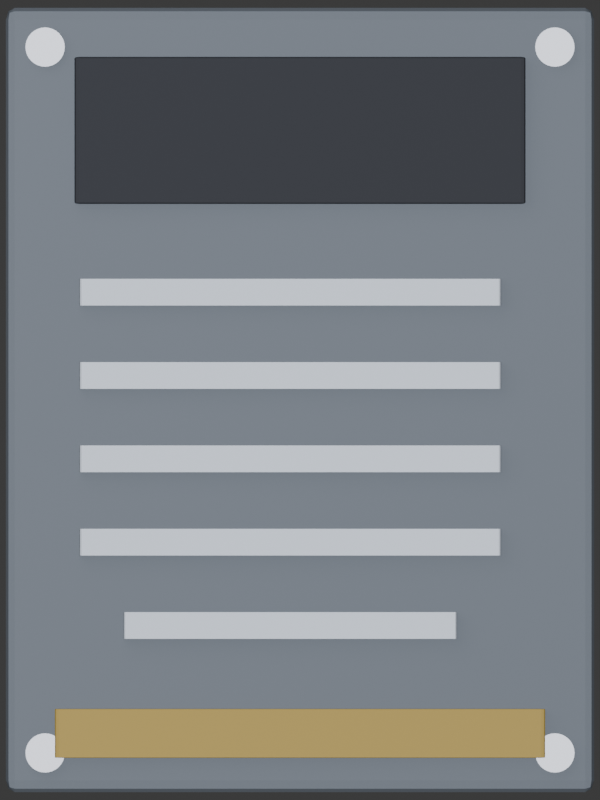 # Source: data_slate.blend  (saved by Blender 5.2.45; exported with 4.5.12 LTS)
import bpy
from mathutils import Matrix  # noqa: F401  (used for matrix-valued properties, if any)

bpy.ops.wm.read_factory_settings(use_empty=True)
scene = bpy.context.scene
scene.name = 'Scene'

# ---- collections
col_collection = bpy.data.collections.new('Collection'); scene.collection.children.link(col_collection)

# ---- materials (node trees are filled in below, after node groups)
mat_slate = bpy.data.materials.new('Slate')
mat_dark = bpy.data.materials.new('Dark')
mat_line = bpy.data.materials.new('Line')
mat_amber = bpy.data.materials.new('Amber')
mat_bolt = bpy.data.materials.new('Bolt')

# ---- material node trees
mat_slate.use_nodes = True; mat_slate.node_tree.nodes.clear()
_N = mat_slate.node_tree.nodes; _L = mat_slate.node_tree.links
n0 = _N.new('ShaderNodeBsdfPrincipled'); n0.name = 'Principled BSDF'; n0.location = (-200, 100)
n0.inputs[0].default_value = (0.13, 0.15, 0.18, 1.0)
n0.inputs[1].default_value = 0.7
n0.inputs[10].default_value = 0.005
n1 = _N.new('ShaderNodeOutputMaterial'); n1.name = 'Material Output'; n1.location = (200, 100)
_L.new(n0.outputs[0], n1.inputs[0])
n1.is_active_output = True
mat_dark.use_nodes = True; mat_dark.node_tree.nodes.clear()
_N = mat_dark.node_tree.nodes; _L = mat_dark.node_tree.links
n0 = _N.new('ShaderNodeBsdfPrincipled'); n0.name = 'Principled BSDF'; n0.location = (-200, 100)
n0.inputs[0].default_value = (0.05, 0.055, 0.07, 1.0)
n0.inputs[1].default_value = 0.5
n0.inputs[2].default_value = 0.6
n0.inputs[10].default_value = 0.005
n1 = _N.new('ShaderNodeOutputMaterial'); n1.name = 'Material Output'; n1.location = (200, 100)
_L.new(n0.outputs[0], n1.inputs[0])
n1.is_active_output = True
mat_line.use_nodes = True; mat_line.node_tree.nodes.clear()
_N = mat_line.node_tree.nodes; _L = mat_line.node_tree.links
n0 = _N.new('ShaderNodeBsdfPrincipled'); n0.name = 'Principled BSDF'; n0.location = (-200, 100)
n0.inputs[0].default_value = (0.3, 0.33, 0.38, 1.0)
n0.inputs[1].default_value = 0.6
n0.inputs[2].default_value = 0.4
n0.inputs[10].default_value = 0.005
n1 = _N.new('ShaderNodeOutputMaterial'); n1.name = 'Material Output'; n1.location = (200, 100)
_L.new(n0.outputs[0], n1.inputs[0])
n1.is_active_output = True
mat_amber.use_nodes = True; mat_amber.node_tree.nodes.clear()
_N = mat_amber.node_tree.nodes; _L = mat_amber.node_tree.links
n0 = _N.new('ShaderNodeBsdfPrincipled'); n0.name = 'Principled BSDF'; n0.location = (-200, 100)
n0.inputs[0].default_value = (0.6, 0.42, 0.08, 1.0)
n0.inputs[1].default_value = 0.2
n0.inputs[10].default_value = 0.005
n1 = _N.new('ShaderNodeOutputMaterial'); n1.name = 'Material Output'; n1.location = (200, 100)
_L.new(n0.outputs[0], n1.inputs[0])
n1.is_active_output = True
mat_bolt.use_nodes = True; mat_bolt.node_tree.nodes.clear()
_N = mat_bolt.node_tree.nodes; _L = mat_bolt.node_tree.links
n0 = _N.new('ShaderNodeBsdfPrincipled'); n0.name = 'Principled BSDF'; n0.location = (-200, 100)
n0.inputs[0].default_value = (0.22, 0.23, 0.26, 1.0)
n0.inputs[1].default_value = 0.9
n0.inputs[2].default_value = 0.35
n0.inputs[10].default_value = 0.005
n1 = _N.new('ShaderNodeOutputMaterial'); n1.name = 'Material Output'; n1.location = (200, 100)
_L.new(n0.outputs[0], n1.inputs[0])
n1.is_active_output = True

# ---- world
world_world = bpy.data.worlds.new('World'); scene.world = world_world
world_world.use_nodes = True; world_world.node_tree.nodes.clear()
_N = world_world.node_tree.nodes; _L = world_world.node_tree.links
n0 = _N.new('ShaderNodeOutputWorld'); n0.name = 'World Output'; n0.location = (200, 100)
n1 = _N.new('ShaderNodeBackground'); n1.name = 'Background'; n1.location = (-200, 100)
n1.inputs[0].default_value = (0.05088, 0.05088, 0.05088, 1.0)
_L.new(n1.outputs[0], n0.inputs[0])
n0.is_active_output = True
world_world.color = (0.05088, 0.05088, 0.05088)
world_world.sun_shadow_jitter_overblur = 0.0

# ---- cameras
cam_toportho = bpy.data.cameras.new('TopOrtho')
cam_toportho.type = 'ORTHO'
cam_toportho.ortho_scale = 1.632

# ---- lights
light_sun = bpy.data.lights.new('Sun', 'SUN')
light_sun.energy = 1.2
light_area = bpy.data.lights.new('Area', 'AREA')
light_area.energy = 80.0
light_area.size = 6.0
light_area.size_y = 1.0

# ---- meshes
me_cube = bpy.data.meshes.new('Cube')
me_cube.from_pydata([(-0.5, -0.5, -0.5), (-0.5, -0.5, 0.5), (-0.5, 0.5, -0.5), (-0.5, 0.5, 0.5), (0.5, -0.5, -0.5), (0.5, -0.5, 0.5), (0.5, 0.5, -0.5), (0.5, 0.5, 0.5)], [], [(0, 1, 3, 2), (2, 3, 7, 6), (6, 7, 5, 4), (4, 5, 1, 0), (2, 6, 4, 0), (7, 3, 1, 5)])
_uv = me_cube.uv_layers.new(name='UVMap')
_uv.uv.foreach_set('vector', [0.375, 0.0, 0.625, 0.0, 0.625, 0.25, 0.375, 0.25, 0.375, 0.25, 0.625, 0.25, 0.625, 0.5, 0.375, 0.5, 0.375, 0.5, 0.625, 0.5, 0.625, 0.75, 0.375, 0.75, 0.375, 0.75, 0.625, 0.75, 0.625, 1.0, 0.375, 1.0, 0.125, 0.5, 0.375, 0.5, 0.375, 0.75, 0.125, 0.75, 0.625, 0.5, 0.875, 0.5, 0.875, 0.75, 0.625, 0.75])
me_cube.materials.append(mat_slate)
me_cube.update()
me_cube_001 = bpy.data.meshes.new('Cube.001')
me_cube_001.from_pydata([(-0.5, -0.5, -0.5), (-0.5, -0.5, 0.5), (-0.5, 0.5, -0.5), (-0.5, 0.5, 0.5), (0.5, -0.5, -0.5), (0.5, -0.5, 0.5), (0.5, 0.5, -0.5), (0.5, 0.5, 0.5)], [], [(0, 1, 3, 2), (2, 3, 7, 6), (6, 7, 5, 4), (4, 5, 1, 0), (2, 6, 4, 0), (7, 3, 1, 5)])
_uv = me_cube_001.uv_layers.new(name='UVMap')
_uv.uv.foreach_set('vector', [0.375, 0.0, 0.625, 0.0, 0.625, 0.25, 0.375, 0.25, 0.375, 0.25, 0.625, 0.25, 0.625, 0.5, 0.375, 0.5, 0.375, 0.5, 0.625, 0.5, 0.625, 0.75, 0.375, 0.75, 0.375, 0.75, 0.625, 0.75, 0.625, 1.0, 0.375, 1.0, 0.125, 0.5, 0.375, 0.5, 0.375, 0.75, 0.125, 0.75, 0.625, 0.5, 0.875, 0.5, 0.875, 0.75, 0.625, 0.75])
me_cube_001.materials.append(mat_dark)
me_cube_001.update()
me_cube_002 = bpy.data.meshes.new('Cube.002')
me_cube_002.from_pydata([(-0.5, -0.5, -0.5), (-0.5, -0.5, 0.5), (-0.5, 0.5, -0.5), (-0.5, 0.5, 0.5), (0.5, -0.5, -0.5), (0.5, -0.5, 0.5), (0.5, 0.5, -0.5), (0.5, 0.5, 0.5)], [], [(0, 1, 3, 2), (2, 3, 7, 6), (6, 7, 5, 4), (4, 5, 1, 0), (2, 6, 4, 0), (7, 3, 1, 5)])
_uv = me_cube_002.uv_layers.new(name='UVMap')
_uv.uv.foreach_set('vector', [0.375, 0.0, 0.625, 0.0, 0.625, 0.25, 0.375, 0.25, 0.375, 0.25, 0.625, 0.25, 0.625, 0.5, 0.375, 0.5, 0.375, 0.5, 0.625, 0.5, 0.625, 0.75, 0.375, 0.75, 0.375, 0.75, 0.625, 0.75, 0.625, 1.0, 0.375, 1.0, 0.125, 0.5, 0.375, 0.5, 0.375, 0.75, 0.125, 0.75, 0.625, 0.5, 0.875, 0.5, 0.875, 0.75, 0.625, 0.75])
me_cube_002.materials.append(mat_line)
me_cube_002.update()
me_cube_003 = bpy.data.meshes.new('Cube.003')
me_cube_003.from_pydata([(-0.5, -0.5, -0.5), (-0.5, -0.5, 0.5), (-0.5, 0.5, -0.5), (-0.5, 0.5, 0.5), (0.5, -0.5, -0.5), (0.5, -0.5, 0.5), (0.5, 0.5, -0.5), (0.5, 0.5, 0.5)], [], [(0, 1, 3, 2), (2, 3, 7, 6), (6, 7, 5, 4), (4, 5, 1, 0), (2, 6, 4, 0), (7, 3, 1, 5)])
_uv = me_cube_003.uv_layers.new(name='UVMap')
_uv.uv.foreach_set('vector', [0.375, 0.0, 0.625, 0.0, 0.625, 0.25, 0.375, 0.25, 0.375, 0.25, 0.625, 0.25, 0.625, 0.5, 0.375, 0.5, 0.375, 0.5, 0.625, 0.5, 0.625, 0.75, 0.375, 0.75, 0.375, 0.75, 0.625, 0.75, 0.625, 1.0, 0.375, 1.0, 0.125, 0.5, 0.375, 0.5, 0.375, 0.75, 0.125, 0.75, 0.625, 0.5, 0.875, 0.5, 0.875, 0.75, 0.625, 0.75])
me_cube_003.materials.append(mat_line)
me_cube_003.update()
me_cube_004 = bpy.data.meshes.new('Cube.004')
me_cube_004.from_pydata([(-0.5, -0.5, -0.5), (-0.5, -0.5, 0.5), (-0.5, 0.5, -0.5), (-0.5, 0.5, 0.5), (0.5, -0.5, -0.5), (0.5, -0.5, 0.5), (0.5, 0.5, -0.5), (0.5, 0.5, 0.5)], [], [(0, 1, 3, 2), (2, 3, 7, 6), (6, 7, 5, 4), (4, 5, 1, 0), (2, 6, 4, 0), (7, 3, 1, 5)])
_uv = me_cube_004.uv_layers.new(name='UVMap')
_uv.uv.foreach_set('vector', [0.375, 0.0, 0.625, 0.0, 0.625, 0.25, 0.375, 0.25, 0.375, 0.25, 0.625, 0.25, 0.625, 0.5, 0.375, 0.5, 0.375, 0.5, 0.625, 0.5, 0.625, 0.75, 0.375, 0.75, 0.375, 0.75, 0.625, 0.75, 0.625, 1.0, 0.375, 1.0, 0.125, 0.5, 0.375, 0.5, 0.375, 0.75, 0.125, 0.75, 0.625, 0.5, 0.875, 0.5, 0.875, 0.75, 0.625, 0.75])
me_cube_004.materials.append(mat_line)
me_cube_004.update()
me_cube_005 = bpy.data.meshes.new('Cube.005')
me_cube_005.from_pydata([(-0.5, -0.5, -0.5), (-0.5, -0.5, 0.5), (-0.5, 0.5, -0.5), (-0.5, 0.5, 0.5), (0.5, -0.5, -0.5), (0.5, -0.5, 0.5), (0.5, 0.5, -0.5), (0.5, 0.5, 0.5)], [], [(0, 1, 3, 2), (2, 3, 7, 6), (6, 7, 5, 4), (4, 5, 1, 0), (2, 6, 4, 0), (7, 3, 1, 5)])
_uv = me_cube_005.uv_layers.new(name='UVMap')
_uv.uv.foreach_set('vector', [0.375, 0.0, 0.625, 0.0, 0.625, 0.25, 0.375, 0.25, 0.375, 0.25, 0.625, 0.25, 0.625, 0.5, 0.375, 0.5, 0.375, 0.5, 0.625, 0.5, 0.625, 0.75, 0.375, 0.75, 0.375, 0.75, 0.625, 0.75, 0.625, 1.0, 0.375, 1.0, 0.125, 0.5, 0.375, 0.5, 0.375, 0.75, 0.125, 0.75, 0.625, 0.5, 0.875, 0.5, 0.875, 0.75, 0.625, 0.75])
me_cube_005.materials.append(mat_line)
me_cube_005.update()
me_cube_006 = bpy.data.meshes.new('Cube.006')
me_cube_006.from_pydata([(-0.5, -0.5, -0.5), (-0.5, -0.5, 0.5), (-0.5, 0.5, -0.5), (-0.5, 0.5, 0.5), (0.5, -0.5, -0.5), (0.5, -0.5, 0.5), (0.5, 0.5, -0.5), (0.5, 0.5, 0.5)], [], [(0, 1, 3, 2), (2, 3, 7, 6), (6, 7, 5, 4), (4, 5, 1, 0), (2, 6, 4, 0), (7, 3, 1, 5)])
_uv = me_cube_006.uv_layers.new(name='UVMap')
_uv.uv.foreach_set('vector', [0.375, 0.0, 0.625, 0.0, 0.625, 0.25, 0.375, 0.25, 0.375, 0.25, 0.625, 0.25, 0.625, 0.5, 0.375, 0.5, 0.375, 0.5, 0.625, 0.5, 0.625, 0.75, 0.375, 0.75, 0.375, 0.75, 0.625, 0.75, 0.625, 1.0, 0.375, 1.0, 0.125, 0.5, 0.375, 0.5, 0.375, 0.75, 0.125, 0.75, 0.625, 0.5, 0.875, 0.5, 0.875, 0.75, 0.625, 0.75])
me_cube_006.materials.append(mat_line)
me_cube_006.update()
me_cube_007 = bpy.data.meshes.new('Cube.007')
me_cube_007.from_pydata([(-0.5, -0.5, -0.5), (-0.5, -0.5, 0.5), (-0.5, 0.5, -0.5), (-0.5, 0.5, 0.5), (0.5, -0.5, -0.5), (0.5, -0.5, 0.5), (0.5, 0.5, -0.5), (0.5, 0.5, 0.5)], [], [(0, 1, 3, 2), (2, 3, 7, 6), (6, 7, 5, 4), (4, 5, 1, 0), (2, 6, 4, 0), (7, 3, 1, 5)])
_uv = me_cube_007.uv_layers.new(name='UVMap')
_uv.uv.foreach_set('vector', [0.375, 0.0, 0.625, 0.0, 0.625, 0.25, 0.375, 0.25, 0.375, 0.25, 0.625, 0.25, 0.625, 0.5, 0.375, 0.5, 0.375, 0.5, 0.625, 0.5, 0.625, 0.75, 0.375, 0.75, 0.375, 0.75, 0.625, 0.75, 0.625, 1.0, 0.375, 1.0, 0.125, 0.5, 0.375, 0.5, 0.375, 0.75, 0.125, 0.75, 0.625, 0.5, 0.875, 0.5, 0.875, 0.75, 0.625, 0.75])
me_cube_007.materials.append(mat_amber)
me_cube_007.update()
me_cylinder = bpy.data.meshes.new('Cylinder')
me_cylinder.from_pydata([(0.0, 0.04, -0.025), (0.0, 0.04, 0.025), (0.007804, 0.03923, -0.025), (0.007804, 0.03923, 0.025), (0.01531, 0.03696, -0.025), (0.01531, 0.03696, 0.025), (0.02222, 0.03326, -0.025), (0.02222, 0.03326, 0.025), (0.02828, 0.02828, -0.025), (0.02828, 0.02828, 0.025), (0.03326, 0.02222, -0.025), (0.03326, 0.02222, 0.025), (0.03696, 0.01531, -0.025), (0.03696, 0.01531, 0.025), (0.03923, 0.007804, -0.025), (0.03923, 0.007804, 0.025), (0.04, 0.0, -0.025), (0.04, 0.0, 0.025), (0.03923, -0.007804, -0.025), (0.03923, -0.007804, 0.025), (0.03696, -0.01531, -0.025), (0.03696, -0.01531, 0.025), (0.03326, -0.02222, -0.025), (0.03326, -0.02222, 0.025), (0.02828, -0.02828, -0.025), (0.02828, -0.02828, 0.025), (0.02222, -0.03326, -0.025), (0.02222, -0.03326, 0.025), (0.01531, -0.03696, -0.025), (0.01531, -0.03696, 0.025), (0.007804, -0.03923, -0.025), (0.007804, -0.03923, 0.025), (0.0, -0.04, -0.025), (0.0, -0.04, 0.025), (-0.007804, -0.03923, -0.025), (-0.007804, -0.03923, 0.025), (-0.01531, -0.03696, -0.025), (-0.01531, -0.03696, 0.025), (-0.02222, -0.03326, -0.025), (-0.02222, -0.03326, 0.025), (-0.02828, -0.02828, -0.025), (-0.02828, -0.02828, 0.025), (-0.03326, -0.02222, -0.025), (-0.03326, -0.02222, 0.025), (-0.03696, -0.01531, -0.025), (-0.03696, -0.01531, 0.025), (-0.03923, -0.007804, -0.025), (-0.03923, -0.007804, 0.025), (-0.04, 0.0, -0.025), (-0.04, 0.0, 0.025), (-0.03923, 0.007804, -0.025), (-0.03923, 0.007804, 0.025), (-0.03696, 0.01531, -0.025), (-0.03696, 0.01531, 0.025), (-0.03326, 0.02222, -0.025), (-0.03326, 0.02222, 0.025), (-0.02828, 0.02828, -0.025), (-0.02828, 0.02828, 0.025), (-0.02222, 0.03326, -0.025), (-0.02222, 0.03326, 0.025), (-0.01531, 0.03696, -0.025), (-0.01531, 0.03696, 0.025), (-0.007804, 0.03923, -0.025), (-0.007804, 0.03923, 0.025)], [], [(0, 1, 3, 2), (2, 3, 5, 4), (4, 5, 7, 6), (6, 7, 9, 8), (8, 9, 11, 10), (10, 11, 13, 12), (12, 13, 15, 14), (14, 15, 17, 16), (16, 17, 19, 18), (18, 19, 21, 20), (20, 21, 23, 22), (22, 23, 25, 24), (24, 25, 27, 26), (26, 27, 29, 28), (28, 29, 31, 30), (30, 31, 33, 32), (32, 33, 35, 34), (34, 35, 37, 36), (36, 37, 39, 38), (38, 39, 41, 40), (40, 41, 43, 42), (42, 43, 45, 44), (44, 45, 47, 46), (46, 47, 49, 48), (48, 49, 51, 50), (50, 51, 53, 52), (52, 53, 55, 54), (54, 55, 57, 56), (56, 57, 59, 58), (58, 59, 61, 60), (3, 1, 63, 61, 59, 57, 55, 53, 51, 49, 47, 45, 43, 41, 39, 37, 35, 33, 31, 29, 27, 25, 23, 21, 19, 17, 15, 13, 11, 9, 7, 5), (60, 61, 63, 62), (62, 63, 1, 0), (0, 2, 4, 6, 8, 10, 12, 14, 16, 18, 20, 22, 24, 26, 28, 30, 32, 34, 36, 38, 40, 42, 44, 46, 48, 50, 52, 54, 56, 58, 60, 62)])
_uv = me_cylinder.uv_layers.new(name='UVMap')
_uv.uv.foreach_set('vector', [1.0, 0.5, 1.0, 1.0, 0.9688, 1.0, 0.9688, 0.5, 0.9688, 0.5, 0.9688, 1.0, 0.9375, 1.0, 0.9375, 0.5, 0.9375, 0.5, 0.9375, 1.0, 0.9062, 1.0, 0.9062, 0.5, 0.9062, 0.5, 0.9062, 1.0, 0.875, 1.0, 0.875, 0.5, 0.875, 0.5, 0.875, 1.0, 0.8438, 1.0, 0.8438, 0.5, 0.8438, 0.5, 0.8438, 1.0, 0.8125, 1.0, 0.8125, 0.5, 0.8125, 0.5, 0.8125, 1.0, 0.7812, 1.0, 0.7812, 0.5, 0.7812, 0.5, 0.7812, 1.0, 0.75, 1.0, 0.75, 0.5, 0.75, 0.5, 0.75, 1.0, 0.7188, 1.0, 0.7188, 0.5, 0.7188, 0.5, 0.7188, 1.0, 0.6875, 1.0, 0.6875, 0.5, 0.6875, 0.5, 0.6875, 1.0, 0.6562, 1.0, 0.6562, 0.5, 0.6562, 0.5, 0.6562, 1.0, 0.625, 1.0, 0.625, 0.5, 0.625, 0.5, 0.625, 1.0, 0.5938, 1.0, 0.5938, 0.5, 0.5938, 0.5, 0.5938, 1.0, 0.5625, 1.0, 0.5625, 0.5, 0.5625, 0.5, 0.5625, 1.0, 0.5312, 1.0, 0.5312, 0.5, 0.5312, 0.5, 0.5312, 1.0, 0.5, 1.0, 0.5, 0.5, 0.5, 0.5, 0.5, 1.0, 0.4688, 1.0, 0.4688, 0.5, 0.4688, 0.5, 0.4688, 1.0, 0.4375, 1.0, 0.4375, 0.5, 0.4375, 0.5, 0.4375, 1.0, 0.4062, 1.0, 0.4062, 0.5, 0.4062, 0.5, 0.4062, 1.0, 0.375, 1.0, 0.375, 0.5, 0.375, 0.5, 0.375, 1.0, 0.3438, 1.0, 0.3438, 0.5, 0.3438, 0.5, 0.3438, 1.0, 0.3125, 1.0, 0.3125, 0.5, 0.3125, 0.5, 0.3125, 1.0, 0.2812, 1.0, 0.2812, 0.5, 0.2812, 0.5, 0.2812, 1.0, 0.25, 1.0, 0.25, 0.5, 0.25, 0.5, 0.25, 1.0, 0.2188, 1.0, 0.2188, 0.5, 0.2188, 0.5, 0.2188, 1.0, 0.1875, 1.0, 0.1875, 0.5, 0.1875, 0.5, 0.1875, 1.0, 0.1562, 1.0, 0.1562, 0.5, 0.1562, 0.5, 0.1562, 1.0, 0.125, 1.0, 0.125, 0.5, 0.125, 0.5, 0.125, 1.0, 0.09375, 1.0, 0.09375, 0.5, 0.09375, 0.5, 0.09375, 1.0, 0.0625, 1.0, 0.0625, 0.5, 0.2968, 0.4854, 0.25, 0.49, 0.2032, 0.4854, 0.1582, 0.4717, 0.1167, 0.4496, 0.08029, 0.4197, 0.05045, 0.3833, 0.02827, 0.3418, 0.01461, 0.2968, 0.01, 0.25, 0.01461, 0.2032, 0.02827, 0.1582, 0.05045, 0.1167, 0.08029, 0.08029, 0.1167, 0.05045, 0.1582, 0.02827, 0.2032, 0.01461, 0.25, 0.01, 0.2968, 0.01461, 0.3418, 0.02827, 0.3833, 0.05045, 0.4197, 0.08029, 0.4496, 0.1167, 0.4717, 0.1582, 0.4854, 0.2032, 0.49, 0.25, 0.4854, 0.2968, 0.4717, 0.3418, 0.4496, 0.3833, 0.4197, 0.4197, 0.3833, 0.4496, 0.3418, 0.4717, 0.0625, 0.5, 0.0625, 1.0, 0.03125, 1.0, 0.03125, 0.5, 0.03125, 0.5, 0.03125, 1.0, 0.0, 1.0, 0.0, 0.5, 0.75, 0.49, 0.7968, 0.4854, 0.8418, 0.4717, 0.8833, 0.4496, 0.9197, 0.4197, 0.9496, 0.3833, 0.9717, 0.3418, 0.9854, 0.2968, 0.99, 0.25, 0.9854, 0.2032, 0.9717, 0.1582, 0.9496, 0.1167, 0.9197, 0.08029, 0.8833, 0.05045, 0.8418, 0.02827, 0.7968, 0.01461, 0.75, 0.01, 0.7032, 0.01461, 0.6582, 0.02827, 0.6167, 0.05045, 0.5803, 0.08029, 0.5504, 0.1167, 0.5283, 0.1582, 0.5146, 0.2032, 0.51, 0.25, 0.5146, 0.2968, 0.5283, 0.3418, 0.5504, 0.3833, 0.5803, 0.4197, 0.6167, 0.4496, 0.6582, 0.4717, 0.7032, 0.4854])
me_cylinder.materials.append(mat_bolt)
me_cylinder.update()
me_cylinder_001 = bpy.data.meshes.new('Cylinder.001')
me_cylinder_001.from_pydata([(0.0, 0.04, -0.025), (0.0, 0.04, 0.025), (0.007804, 0.03923, -0.025), (0.007804, 0.03923, 0.025), (0.01531, 0.03696, -0.025), (0.01531, 0.03696, 0.025), (0.02222, 0.03326, -0.025), (0.02222, 0.03326, 0.025), (0.02828, 0.02828, -0.025), (0.02828, 0.02828, 0.025), (0.03326, 0.02222, -0.025), (0.03326, 0.02222, 0.025), (0.03696, 0.01531, -0.025), (0.03696, 0.01531, 0.025), (0.03923, 0.007804, -0.025), (0.03923, 0.007804, 0.025), (0.04, 0.0, -0.025), (0.04, 0.0, 0.025), (0.03923, -0.007804, -0.025), (0.03923, -0.007804, 0.025), (0.03696, -0.01531, -0.025), (0.03696, -0.01531, 0.025), (0.03326, -0.02222, -0.025), (0.03326, -0.02222, 0.025), (0.02828, -0.02828, -0.025), (0.02828, -0.02828, 0.025), (0.02222, -0.03326, -0.025), (0.02222, -0.03326, 0.025), (0.01531, -0.03696, -0.025), (0.01531, -0.03696, 0.025), (0.007804, -0.03923, -0.025), (0.007804, -0.03923, 0.025), (0.0, -0.04, -0.025), (0.0, -0.04, 0.025), (-0.007804, -0.03923, -0.025), (-0.007804, -0.03923, 0.025), (-0.01531, -0.03696, -0.025), (-0.01531, -0.03696, 0.025), (-0.02222, -0.03326, -0.025), (-0.02222, -0.03326, 0.025), (-0.02828, -0.02828, -0.025), (-0.02828, -0.02828, 0.025), (-0.03326, -0.02222, -0.025), (-0.03326, -0.02222, 0.025), (-0.03696, -0.01531, -0.025), (-0.03696, -0.01531, 0.025), (-0.03923, -0.007804, -0.025), (-0.03923, -0.007804, 0.025), (-0.04, 0.0, -0.025), (-0.04, 0.0, 0.025), (-0.03923, 0.007804, -0.025), (-0.03923, 0.007804, 0.025), (-0.03696, 0.01531, -0.025), (-0.03696, 0.01531, 0.025), (-0.03326, 0.02222, -0.025), (-0.03326, 0.02222, 0.025), (-0.02828, 0.02828, -0.025), (-0.02828, 0.02828, 0.025), (-0.02222, 0.03326, -0.025), (-0.02222, 0.03326, 0.025), (-0.01531, 0.03696, -0.025), (-0.01531, 0.03696, 0.025), (-0.007804, 0.03923, -0.025), (-0.007804, 0.03923, 0.025)], [], [(0, 1, 3, 2), (2, 3, 5, 4), (4, 5, 7, 6), (6, 7, 9, 8), (8, 9, 11, 10), (10, 11, 13, 12), (12, 13, 15, 14), (14, 15, 17, 16), (16, 17, 19, 18), (18, 19, 21, 20), (20, 21, 23, 22), (22, 23, 25, 24), (24, 25, 27, 26), (26, 27, 29, 28), (28, 29, 31, 30), (30, 31, 33, 32), (32, 33, 35, 34), (34, 35, 37, 36), (36, 37, 39, 38), (38, 39, 41, 40), (40, 41, 43, 42), (42, 43, 45, 44), (44, 45, 47, 46), (46, 47, 49, 48), (48, 49, 51, 50), (50, 51, 53, 52), (52, 53, 55, 54), (54, 55, 57, 56), (56, 57, 59, 58), (58, 59, 61, 60), (3, 1, 63, 61, 59, 57, 55, 53, 51, 49, 47, 45, 43, 41, 39, 37, 35, 33, 31, 29, 27, 25, 23, 21, 19, 17, 15, 13, 11, 9, 7, 5), (60, 61, 63, 62), (62, 63, 1, 0), (0, 2, 4, 6, 8, 10, 12, 14, 16, 18, 20, 22, 24, 26, 28, 30, 32, 34, 36, 38, 40, 42, 44, 46, 48, 50, 52, 54, 56, 58, 60, 62)])
_uv = me_cylinder_001.uv_layers.new(name='UVMap')
_uv.uv.foreach_set('vector', [1.0, 0.5, 1.0, 1.0, 0.9688, 1.0, 0.9688, 0.5, 0.9688, 0.5, 0.9688, 1.0, 0.9375, 1.0, 0.9375, 0.5, 0.9375, 0.5, 0.9375, 1.0, 0.9062, 1.0, 0.9062, 0.5, 0.9062, 0.5, 0.9062, 1.0, 0.875, 1.0, 0.875, 0.5, 0.875, 0.5, 0.875, 1.0, 0.8438, 1.0, 0.8438, 0.5, 0.8438, 0.5, 0.8438, 1.0, 0.8125, 1.0, 0.8125, 0.5, 0.8125, 0.5, 0.8125, 1.0, 0.7812, 1.0, 0.7812, 0.5, 0.7812, 0.5, 0.7812, 1.0, 0.75, 1.0, 0.75, 0.5, 0.75, 0.5, 0.75, 1.0, 0.7188, 1.0, 0.7188, 0.5, 0.7188, 0.5, 0.7188, 1.0, 0.6875, 1.0, 0.6875, 0.5, 0.6875, 0.5, 0.6875, 1.0, 0.6562, 1.0, 0.6562, 0.5, 0.6562, 0.5, 0.6562, 1.0, 0.625, 1.0, 0.625, 0.5, 0.625, 0.5, 0.625, 1.0, 0.5938, 1.0, 0.5938, 0.5, 0.5938, 0.5, 0.5938, 1.0, 0.5625, 1.0, 0.5625, 0.5, 0.5625, 0.5, 0.5625, 1.0, 0.5312, 1.0, 0.5312, 0.5, 0.5312, 0.5, 0.5312, 1.0, 0.5, 1.0, 0.5, 0.5, 0.5, 0.5, 0.5, 1.0, 0.4688, 1.0, 0.4688, 0.5, 0.4688, 0.5, 0.4688, 1.0, 0.4375, 1.0, 0.4375, 0.5, 0.4375, 0.5, 0.4375, 1.0, 0.4062, 1.0, 0.4062, 0.5, 0.4062, 0.5, 0.4062, 1.0, 0.375, 1.0, 0.375, 0.5, 0.375, 0.5, 0.375, 1.0, 0.3438, 1.0, 0.3438, 0.5, 0.3438, 0.5, 0.3438, 1.0, 0.3125, 1.0, 0.3125, 0.5, 0.3125, 0.5, 0.3125, 1.0, 0.2812, 1.0, 0.2812, 0.5, 0.2812, 0.5, 0.2812, 1.0, 0.25, 1.0, 0.25, 0.5, 0.25, 0.5, 0.25, 1.0, 0.2188, 1.0, 0.2188, 0.5, 0.2188, 0.5, 0.2188, 1.0, 0.1875, 1.0, 0.1875, 0.5, 0.1875, 0.5, 0.1875, 1.0, 0.1562, 1.0, 0.1562, 0.5, 0.1562, 0.5, 0.1562, 1.0, 0.125, 1.0, 0.125, 0.5, 0.125, 0.5, 0.125, 1.0, 0.09375, 1.0, 0.09375, 0.5, 0.09375, 0.5, 0.09375, 1.0, 0.0625, 1.0, 0.0625, 0.5, 0.2968, 0.4854, 0.25, 0.49, 0.2032, 0.4854, 0.1582, 0.4717, 0.1167, 0.4496, 0.08029, 0.4197, 0.05045, 0.3833, 0.02827, 0.3418, 0.01461, 0.2968, 0.01, 0.25, 0.01461, 0.2032, 0.02827, 0.1582, 0.05045, 0.1167, 0.08029, 0.08029, 0.1167, 0.05045, 0.1582, 0.02827, 0.2032, 0.01461, 0.25, 0.01, 0.2968, 0.01461, 0.3418, 0.02827, 0.3833, 0.05045, 0.4197, 0.08029, 0.4496, 0.1167, 0.4717, 0.1582, 0.4854, 0.2032, 0.49, 0.25, 0.4854, 0.2968, 0.4717, 0.3418, 0.4496, 0.3833, 0.4197, 0.4197, 0.3833, 0.4496, 0.3418, 0.4717, 0.0625, 0.5, 0.0625, 1.0, 0.03125, 1.0, 0.03125, 0.5, 0.03125, 0.5, 0.03125, 1.0, 0.0, 1.0, 0.0, 0.5, 0.75, 0.49, 0.7968, 0.4854, 0.8418, 0.4717, 0.8833, 0.4496, 0.9197, 0.4197, 0.9496, 0.3833, 0.9717, 0.3418, 0.9854, 0.2968, 0.99, 0.25, 0.9854, 0.2032, 0.9717, 0.1582, 0.9496, 0.1167, 0.9197, 0.08029, 0.8833, 0.05045, 0.8418, 0.02827, 0.7968, 0.01461, 0.75, 0.01, 0.7032, 0.01461, 0.6582, 0.02827, 0.6167, 0.05045, 0.5803, 0.08029, 0.5504, 0.1167, 0.5283, 0.1582, 0.5146, 0.2032, 0.51, 0.25, 0.5146, 0.2968, 0.5283, 0.3418, 0.5504, 0.3833, 0.5803, 0.4197, 0.6167, 0.4496, 0.6582, 0.4717, 0.7032, 0.4854])
me_cylinder_001.materials.append(mat_bolt)
me_cylinder_001.update()
me_cylinder_002 = bpy.data.meshes.new('Cylinder.002')
me_cylinder_002.from_pydata([(0.0, 0.04, -0.025), (0.0, 0.04, 0.025), (0.007804, 0.03923, -0.025), (0.007804, 0.03923, 0.025), (0.01531, 0.03696, -0.025), (0.01531, 0.03696, 0.025), (0.02222, 0.03326, -0.025), (0.02222, 0.03326, 0.025), (0.02828, 0.02828, -0.025), (0.02828, 0.02828, 0.025), (0.03326, 0.02222, -0.025), (0.03326, 0.02222, 0.025), (0.03696, 0.01531, -0.025), (0.03696, 0.01531, 0.025), (0.03923, 0.007804, -0.025), (0.03923, 0.007804, 0.025), (0.04, 0.0, -0.025), (0.04, 0.0, 0.025), (0.03923, -0.007804, -0.025), (0.03923, -0.007804, 0.025), (0.03696, -0.01531, -0.025), (0.03696, -0.01531, 0.025), (0.03326, -0.02222, -0.025), (0.03326, -0.02222, 0.025), (0.02828, -0.02828, -0.025), (0.02828, -0.02828, 0.025), (0.02222, -0.03326, -0.025), (0.02222, -0.03326, 0.025), (0.01531, -0.03696, -0.025), (0.01531, -0.03696, 0.025), (0.007804, -0.03923, -0.025), (0.007804, -0.03923, 0.025), (0.0, -0.04, -0.025), (0.0, -0.04, 0.025), (-0.007804, -0.03923, -0.025), (-0.007804, -0.03923, 0.025), (-0.01531, -0.03696, -0.025), (-0.01531, -0.03696, 0.025), (-0.02222, -0.03326, -0.025), (-0.02222, -0.03326, 0.025), (-0.02828, -0.02828, -0.025), (-0.02828, -0.02828, 0.025), (-0.03326, -0.02222, -0.025), (-0.03326, -0.02222, 0.025), (-0.03696, -0.01531, -0.025), (-0.03696, -0.01531, 0.025), (-0.03923, -0.007804, -0.025), (-0.03923, -0.007804, 0.025), (-0.04, 0.0, -0.025), (-0.04, 0.0, 0.025), (-0.03923, 0.007804, -0.025), (-0.03923, 0.007804, 0.025), (-0.03696, 0.01531, -0.025), (-0.03696, 0.01531, 0.025), (-0.03326, 0.02222, -0.025), (-0.03326, 0.02222, 0.025), (-0.02828, 0.02828, -0.025), (-0.02828, 0.02828, 0.025), (-0.02222, 0.03326, -0.025), (-0.02222, 0.03326, 0.025), (-0.01531, 0.03696, -0.025), (-0.01531, 0.03696, 0.025), (-0.007804, 0.03923, -0.025), (-0.007804, 0.03923, 0.025)], [], [(0, 1, 3, 2), (2, 3, 5, 4), (4, 5, 7, 6), (6, 7, 9, 8), (8, 9, 11, 10), (10, 11, 13, 12), (12, 13, 15, 14), (14, 15, 17, 16), (16, 17, 19, 18), (18, 19, 21, 20), (20, 21, 23, 22), (22, 23, 25, 24), (24, 25, 27, 26), (26, 27, 29, 28), (28, 29, 31, 30), (30, 31, 33, 32), (32, 33, 35, 34), (34, 35, 37, 36), (36, 37, 39, 38), (38, 39, 41, 40), (40, 41, 43, 42), (42, 43, 45, 44), (44, 45, 47, 46), (46, 47, 49, 48), (48, 49, 51, 50), (50, 51, 53, 52), (52, 53, 55, 54), (54, 55, 57, 56), (56, 57, 59, 58), (58, 59, 61, 60), (3, 1, 63, 61, 59, 57, 55, 53, 51, 49, 47, 45, 43, 41, 39, 37, 35, 33, 31, 29, 27, 25, 23, 21, 19, 17, 15, 13, 11, 9, 7, 5), (60, 61, 63, 62), (62, 63, 1, 0), (0, 2, 4, 6, 8, 10, 12, 14, 16, 18, 20, 22, 24, 26, 28, 30, 32, 34, 36, 38, 40, 42, 44, 46, 48, 50, 52, 54, 56, 58, 60, 62)])
_uv = me_cylinder_002.uv_layers.new(name='UVMap')
_uv.uv.foreach_set('vector', [1.0, 0.5, 1.0, 1.0, 0.9688, 1.0, 0.9688, 0.5, 0.9688, 0.5, 0.9688, 1.0, 0.9375, 1.0, 0.9375, 0.5, 0.9375, 0.5, 0.9375, 1.0, 0.9062, 1.0, 0.9062, 0.5, 0.9062, 0.5, 0.9062, 1.0, 0.875, 1.0, 0.875, 0.5, 0.875, 0.5, 0.875, 1.0, 0.8438, 1.0, 0.8438, 0.5, 0.8438, 0.5, 0.8438, 1.0, 0.8125, 1.0, 0.8125, 0.5, 0.8125, 0.5, 0.8125, 1.0, 0.7812, 1.0, 0.7812, 0.5, 0.7812, 0.5, 0.7812, 1.0, 0.75, 1.0, 0.75, 0.5, 0.75, 0.5, 0.75, 1.0, 0.7188, 1.0, 0.7188, 0.5, 0.7188, 0.5, 0.7188, 1.0, 0.6875, 1.0, 0.6875, 0.5, 0.6875, 0.5, 0.6875, 1.0, 0.6562, 1.0, 0.6562, 0.5, 0.6562, 0.5, 0.6562, 1.0, 0.625, 1.0, 0.625, 0.5, 0.625, 0.5, 0.625, 1.0, 0.5938, 1.0, 0.5938, 0.5, 0.5938, 0.5, 0.5938, 1.0, 0.5625, 1.0, 0.5625, 0.5, 0.5625, 0.5, 0.5625, 1.0, 0.5312, 1.0, 0.5312, 0.5, 0.5312, 0.5, 0.5312, 1.0, 0.5, 1.0, 0.5, 0.5, 0.5, 0.5, 0.5, 1.0, 0.4688, 1.0, 0.4688, 0.5, 0.4688, 0.5, 0.4688, 1.0, 0.4375, 1.0, 0.4375, 0.5, 0.4375, 0.5, 0.4375, 1.0, 0.4062, 1.0, 0.4062, 0.5, 0.4062, 0.5, 0.4062, 1.0, 0.375, 1.0, 0.375, 0.5, 0.375, 0.5, 0.375, 1.0, 0.3438, 1.0, 0.3438, 0.5, 0.3438, 0.5, 0.3438, 1.0, 0.3125, 1.0, 0.3125, 0.5, 0.3125, 0.5, 0.3125, 1.0, 0.2812, 1.0, 0.2812, 0.5, 0.2812, 0.5, 0.2812, 1.0, 0.25, 1.0, 0.25, 0.5, 0.25, 0.5, 0.25, 1.0, 0.2188, 1.0, 0.2188, 0.5, 0.2188, 0.5, 0.2188, 1.0, 0.1875, 1.0, 0.1875, 0.5, 0.1875, 0.5, 0.1875, 1.0, 0.1562, 1.0, 0.1562, 0.5, 0.1562, 0.5, 0.1562, 1.0, 0.125, 1.0, 0.125, 0.5, 0.125, 0.5, 0.125, 1.0, 0.09375, 1.0, 0.09375, 0.5, 0.09375, 0.5, 0.09375, 1.0, 0.0625, 1.0, 0.0625, 0.5, 0.2968, 0.4854, 0.25, 0.49, 0.2032, 0.4854, 0.1582, 0.4717, 0.1167, 0.4496, 0.08029, 0.4197, 0.05045, 0.3833, 0.02827, 0.3418, 0.01461, 0.2968, 0.01, 0.25, 0.01461, 0.2032, 0.02827, 0.1582, 0.05045, 0.1167, 0.08029, 0.08029, 0.1167, 0.05045, 0.1582, 0.02827, 0.2032, 0.01461, 0.25, 0.01, 0.2968, 0.01461, 0.3418, 0.02827, 0.3833, 0.05045, 0.4197, 0.08029, 0.4496, 0.1167, 0.4717, 0.1582, 0.4854, 0.2032, 0.49, 0.25, 0.4854, 0.2968, 0.4717, 0.3418, 0.4496, 0.3833, 0.4197, 0.4197, 0.3833, 0.4496, 0.3418, 0.4717, 0.0625, 0.5, 0.0625, 1.0, 0.03125, 1.0, 0.03125, 0.5, 0.03125, 0.5, 0.03125, 1.0, 0.0, 1.0, 0.0, 0.5, 0.75, 0.49, 0.7968, 0.4854, 0.8418, 0.4717, 0.8833, 0.4496, 0.9197, 0.4197, 0.9496, 0.3833, 0.9717, 0.3418, 0.9854, 0.2968, 0.99, 0.25, 0.9854, 0.2032, 0.9717, 0.1582, 0.9496, 0.1167, 0.9197, 0.08029, 0.8833, 0.05045, 0.8418, 0.02827, 0.7968, 0.01461, 0.75, 0.01, 0.7032, 0.01461, 0.6582, 0.02827, 0.6167, 0.05045, 0.5803, 0.08029, 0.5504, 0.1167, 0.5283, 0.1582, 0.5146, 0.2032, 0.51, 0.25, 0.5146, 0.2968, 0.5283, 0.3418, 0.5504, 0.3833, 0.5803, 0.4197, 0.6167, 0.4496, 0.6582, 0.4717, 0.7032, 0.4854])
me_cylinder_002.materials.append(mat_bolt)
me_cylinder_002.update()
me_cylinder_003 = bpy.data.meshes.new('Cylinder.003')
me_cylinder_003.from_pydata([(0.0, 0.04, -0.025), (0.0, 0.04, 0.025), (0.007804, 0.03923, -0.025), (0.007804, 0.03923, 0.025), (0.01531, 0.03696, -0.025), (0.01531, 0.03696, 0.025), (0.02222, 0.03326, -0.025), (0.02222, 0.03326, 0.025), (0.02828, 0.02828, -0.025), (0.02828, 0.02828, 0.025), (0.03326, 0.02222, -0.025), (0.03326, 0.02222, 0.025), (0.03696, 0.01531, -0.025), (0.03696, 0.01531, 0.025), (0.03923, 0.007804, -0.025), (0.03923, 0.007804, 0.025), (0.04, 0.0, -0.025), (0.04, 0.0, 0.025), (0.03923, -0.007804, -0.025), (0.03923, -0.007804, 0.025), (0.03696, -0.01531, -0.025), (0.03696, -0.01531, 0.025), (0.03326, -0.02222, -0.025), (0.03326, -0.02222, 0.025), (0.02828, -0.02828, -0.025), (0.02828, -0.02828, 0.025), (0.02222, -0.03326, -0.025), (0.02222, -0.03326, 0.025), (0.01531, -0.03696, -0.025), (0.01531, -0.03696, 0.025), (0.007804, -0.03923, -0.025), (0.007804, -0.03923, 0.025), (0.0, -0.04, -0.025), (0.0, -0.04, 0.025), (-0.007804, -0.03923, -0.025), (-0.007804, -0.03923, 0.025), (-0.01531, -0.03696, -0.025), (-0.01531, -0.03696, 0.025), (-0.02222, -0.03326, -0.025), (-0.02222, -0.03326, 0.025), (-0.02828, -0.02828, -0.025), (-0.02828, -0.02828, 0.025), (-0.03326, -0.02222, -0.025), (-0.03326, -0.02222, 0.025), (-0.03696, -0.01531, -0.025), (-0.03696, -0.01531, 0.025), (-0.03923, -0.007804, -0.025), (-0.03923, -0.007804, 0.025), (-0.04, 0.0, -0.025), (-0.04, 0.0, 0.025), (-0.03923, 0.007804, -0.025), (-0.03923, 0.007804, 0.025), (-0.03696, 0.01531, -0.025), (-0.03696, 0.01531, 0.025), (-0.03326, 0.02222, -0.025), (-0.03326, 0.02222, 0.025), (-0.02828, 0.02828, -0.025), (-0.02828, 0.02828, 0.025), (-0.02222, 0.03326, -0.025), (-0.02222, 0.03326, 0.025), (-0.01531, 0.03696, -0.025), (-0.01531, 0.03696, 0.025), (-0.007804, 0.03923, -0.025), (-0.007804, 0.03923, 0.025)], [], [(0, 1, 3, 2), (2, 3, 5, 4), (4, 5, 7, 6), (6, 7, 9, 8), (8, 9, 11, 10), (10, 11, 13, 12), (12, 13, 15, 14), (14, 15, 17, 16), (16, 17, 19, 18), (18, 19, 21, 20), (20, 21, 23, 22), (22, 23, 25, 24), (24, 25, 27, 26), (26, 27, 29, 28), (28, 29, 31, 30), (30, 31, 33, 32), (32, 33, 35, 34), (34, 35, 37, 36), (36, 37, 39, 38), (38, 39, 41, 40), (40, 41, 43, 42), (42, 43, 45, 44), (44, 45, 47, 46), (46, 47, 49, 48), (48, 49, 51, 50), (50, 51, 53, 52), (52, 53, 55, 54), (54, 55, 57, 56), (56, 57, 59, 58), (58, 59, 61, 60), (3, 1, 63, 61, 59, 57, 55, 53, 51, 49, 47, 45, 43, 41, 39, 37, 35, 33, 31, 29, 27, 25, 23, 21, 19, 17, 15, 13, 11, 9, 7, 5), (60, 61, 63, 62), (62, 63, 1, 0), (0, 2, 4, 6, 8, 10, 12, 14, 16, 18, 20, 22, 24, 26, 28, 30, 32, 34, 36, 38, 40, 42, 44, 46, 48, 50, 52, 54, 56, 58, 60, 62)])
_uv = me_cylinder_003.uv_layers.new(name='UVMap')
_uv.uv.foreach_set('vector', [1.0, 0.5, 1.0, 1.0, 0.9688, 1.0, 0.9688, 0.5, 0.9688, 0.5, 0.9688, 1.0, 0.9375, 1.0, 0.9375, 0.5, 0.9375, 0.5, 0.9375, 1.0, 0.9062, 1.0, 0.9062, 0.5, 0.9062, 0.5, 0.9062, 1.0, 0.875, 1.0, 0.875, 0.5, 0.875, 0.5, 0.875, 1.0, 0.8438, 1.0, 0.8438, 0.5, 0.8438, 0.5, 0.8438, 1.0, 0.8125, 1.0, 0.8125, 0.5, 0.8125, 0.5, 0.8125, 1.0, 0.7812, 1.0, 0.7812, 0.5, 0.7812, 0.5, 0.7812, 1.0, 0.75, 1.0, 0.75, 0.5, 0.75, 0.5, 0.75, 1.0, 0.7188, 1.0, 0.7188, 0.5, 0.7188, 0.5, 0.7188, 1.0, 0.6875, 1.0, 0.6875, 0.5, 0.6875, 0.5, 0.6875, 1.0, 0.6562, 1.0, 0.6562, 0.5, 0.6562, 0.5, 0.6562, 1.0, 0.625, 1.0, 0.625, 0.5, 0.625, 0.5, 0.625, 1.0, 0.5938, 1.0, 0.5938, 0.5, 0.5938, 0.5, 0.5938, 1.0, 0.5625, 1.0, 0.5625, 0.5, 0.5625, 0.5, 0.5625, 1.0, 0.5312, 1.0, 0.5312, 0.5, 0.5312, 0.5, 0.5312, 1.0, 0.5, 1.0, 0.5, 0.5, 0.5, 0.5, 0.5, 1.0, 0.4688, 1.0, 0.4688, 0.5, 0.4688, 0.5, 0.4688, 1.0, 0.4375, 1.0, 0.4375, 0.5, 0.4375, 0.5, 0.4375, 1.0, 0.4062, 1.0, 0.4062, 0.5, 0.4062, 0.5, 0.4062, 1.0, 0.375, 1.0, 0.375, 0.5, 0.375, 0.5, 0.375, 1.0, 0.3438, 1.0, 0.3438, 0.5, 0.3438, 0.5, 0.3438, 1.0, 0.3125, 1.0, 0.3125, 0.5, 0.3125, 0.5, 0.3125, 1.0, 0.2812, 1.0, 0.2812, 0.5, 0.2812, 0.5, 0.2812, 1.0, 0.25, 1.0, 0.25, 0.5, 0.25, 0.5, 0.25, 1.0, 0.2188, 1.0, 0.2188, 0.5, 0.2188, 0.5, 0.2188, 1.0, 0.1875, 1.0, 0.1875, 0.5, 0.1875, 0.5, 0.1875, 1.0, 0.1562, 1.0, 0.1562, 0.5, 0.1562, 0.5, 0.1562, 1.0, 0.125, 1.0, 0.125, 0.5, 0.125, 0.5, 0.125, 1.0, 0.09375, 1.0, 0.09375, 0.5, 0.09375, 0.5, 0.09375, 1.0, 0.0625, 1.0, 0.0625, 0.5, 0.2968, 0.4854, 0.25, 0.49, 0.2032, 0.4854, 0.1582, 0.4717, 0.1167, 0.4496, 0.08029, 0.4197, 0.05045, 0.3833, 0.02827, 0.3418, 0.01461, 0.2968, 0.01, 0.25, 0.01461, 0.2032, 0.02827, 0.1582, 0.05045, 0.1167, 0.08029, 0.08029, 0.1167, 0.05045, 0.1582, 0.02827, 0.2032, 0.01461, 0.25, 0.01, 0.2968, 0.01461, 0.3418, 0.02827, 0.3833, 0.05045, 0.4197, 0.08029, 0.4496, 0.1167, 0.4717, 0.1582, 0.4854, 0.2032, 0.49, 0.25, 0.4854, 0.2968, 0.4717, 0.3418, 0.4496, 0.3833, 0.4197, 0.4197, 0.3833, 0.4496, 0.3418, 0.4717, 0.0625, 0.5, 0.0625, 1.0, 0.03125, 1.0, 0.03125, 0.5, 0.03125, 0.5, 0.03125, 1.0, 0.0, 1.0, 0.0, 0.5, 0.75, 0.49, 0.7968, 0.4854, 0.8418, 0.4717, 0.8833, 0.4496, 0.9197, 0.4197, 0.9496, 0.3833, 0.9717, 0.3418, 0.9854, 0.2968, 0.99, 0.25, 0.9854, 0.2032, 0.9717, 0.1582, 0.9496, 0.1167, 0.9197, 0.08029, 0.8833, 0.05045, 0.8418, 0.02827, 0.7968, 0.01461, 0.75, 0.01, 0.7032, 0.01461, 0.6582, 0.02827, 0.6167, 0.05045, 0.5803, 0.08029, 0.5504, 0.1167, 0.5283, 0.1582, 0.5146, 0.2032, 0.51, 0.25, 0.5146, 0.2968, 0.5283, 0.3418, 0.5504, 0.3833, 0.5803, 0.4197, 0.6167, 0.4496, 0.6582, 0.4717, 0.7032, 0.4854])
me_cylinder_003.materials.append(mat_bolt)
me_cylinder_003.update()

# ---- objects
ob_toportho = bpy.data.objects.new('TopOrtho', cam_toportho)
ob_plate = bpy.data.objects.new('Plate', me_cube)
ob_screenband = bpy.data.objects.new('ScreenBand', me_cube_001)
ob_ln0 = bpy.data.objects.new('Ln0', me_cube_002)
ob_ln1 = bpy.data.objects.new('Ln1', me_cube_003)
ob_ln2 = bpy.data.objects.new('Ln2', me_cube_004)
ob_ln3 = bpy.data.objects.new('Ln3', me_cube_005)
ob_ln4 = bpy.data.objects.new('Ln4', me_cube_006)
ob_strip = bpy.data.objects.new('Strip', me_cube_007)
ob_cylinder = bpy.data.objects.new('Cylinder', me_cylinder)
ob_cylinder_001 = bpy.data.objects.new('Cylinder.001', me_cylinder_001)
ob_cylinder_002 = bpy.data.objects.new('Cylinder.002', me_cylinder_002)
ob_cylinder_003 = bpy.data.objects.new('Cylinder.003', me_cylinder_003)
ob_sun = bpy.data.objects.new('Sun', light_sun)
ob_area = bpy.data.objects.new('Area', light_area)

# ---- transforms, parenting, visibility, modifiers, constraints
ob_toportho.location = (0.0, 0.0, 10.0)
ob_plate.location = (0.0, 0.0, 0.08)
ob_plate.scale = (1.2, 1.6, 0.16)
_m = ob_plate.modifiers.new('Edge', 'BEVEL')
_m.width = 0.015
_m.width_pct = 0.015
_m.segments = 2
ob_screenband.location = (0.0, 0.55, 0.13)
ob_screenband.scale = (0.92, 0.3, 0.18)
_m = ob_screenband.modifiers.new('Edge', 'BEVEL')
_m.width = 0.01
_m.width_pct = 0.01
_m.segments = 2
ob_ln0.location = (-0.02, 0.22, 0.13)
ob_ln0.scale = (0.86, 0.055, 0.17)
_m = ob_ln0.modifiers.new('Edge', 'BEVEL')
_m.width = 0.005
_m.width_pct = 0.005
_m.segments = 2
ob_ln1.location = (-0.02, 0.05, 0.13)
ob_ln1.scale = (0.86, 0.055, 0.17)
_m = ob_ln1.modifiers.new('Edge', 'BEVEL')
_m.width = 0.005
_m.width_pct = 0.005
_m.segments = 2
ob_ln2.location = (-0.02, -0.12, 0.13)
ob_ln2.scale = (0.86, 0.055, 0.17)
_m = ob_ln2.modifiers.new('Edge', 'BEVEL')
_m.width = 0.005
_m.width_pct = 0.005
_m.segments = 2
ob_ln3.location = (-0.02, -0.29, 0.13)
ob_ln3.scale = (0.86, 0.055, 0.17)
_m = ob_ln3.modifiers.new('Edge', 'BEVEL')
_m.width = 0.005
_m.width_pct = 0.005
_m.segments = 2
ob_ln4.location = (-0.02, -0.46, 0.13)
ob_ln4.scale = (0.68, 0.055, 0.17)
_m = ob_ln4.modifiers.new('Edge', 'BEVEL')
_m.width = 0.005
_m.width_pct = 0.005
_m.segments = 2
ob_strip.location = (0.0, -0.68, 0.13)
ob_strip.scale = (1.0, 0.1, 0.17)
_m = ob_strip.modifiers.new('Edge', 'BEVEL')
_m.width = 0.008
_m.width_pct = 0.008
_m.segments = 2
ob_cylinder.location = (-0.52, -0.72, 0.17)
ob_cylinder_001.location = (-0.52, 0.72, 0.17)
ob_cylinder_002.location = (0.52, -0.72, 0.17)
ob_cylinder_003.location = (0.52, 0.72, 0.17)
ob_sun.location = (3.0, -2.0, 8.0)
ob_area.location = (-3.0, 3.0, 6.0)

# ---- collection membership
scene.collection.objects.link(ob_toportho)
col_collection.objects.link(ob_plate)
col_collection.objects.link(ob_screenband)
col_collection.objects.link(ob_ln0)
col_collection.objects.link(ob_ln1)
col_collection.objects.link(ob_ln2)
col_collection.objects.link(ob_ln3)
col_collection.objects.link(ob_ln4)
col_collection.objects.link(ob_strip)
col_collection.objects.link(ob_cylinder)
col_collection.objects.link(ob_cylinder_001)
col_collection.objects.link(ob_cylinder_002)
col_collection.objects.link(ob_cylinder_003)
col_collection.objects.link(ob_sun)
col_collection.objects.link(ob_area)

# ---- scene / render settings (as saved in the file)
scene.camera = ob_toportho
scene.frame_start = 1; scene.frame_end = 250; scene.frame_set(1)
scene.render.engine = 'BLENDER_EEVEE_NEXT'
scene.render.resolution_x = 120
scene.render.resolution_y = 160
scene.render.film_transparent = True
scene.render.bake_bias = 0.0
scene.render.bake_samples = 0
scene.render.compositor_device = 'GPU'
scene.eevee.use_volume_custom_range = False
scene.eevee.fast_gi_thickness_near = 0.1
scene.eevee.fast_gi_thickness_far = 0.0
scene.eevee.ray_tracing_options.screen_trace_thickness = 0.1
bpy.context.view_layer.update()
